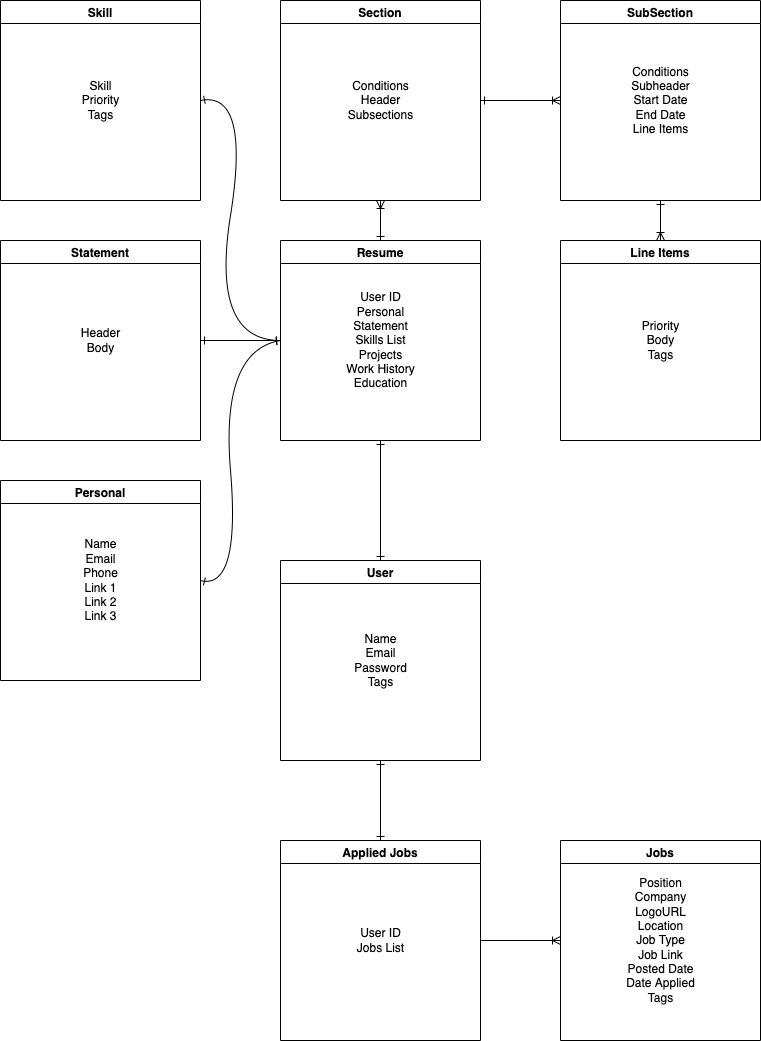

The diagram above was exported from draw.io. Its source (the exported page's mxGraphModel, read from the mxfile embedded in the PNG):
<mxGraphModel dx="1480" dy="2201" grid="1" gridSize="10" guides="1" tooltips="1" connect="1" arrows="1" fold="1" page="1" pageScale="1" pageWidth="850" pageHeight="1100" math="0" shadow="0" extFonts="Permanent Marker^https://fonts.googleapis.com/css?family=Permanent+Marker">
  <root>
    <mxCell id="0" />
    <mxCell id="1" parent="0" />
    <mxCell id="7QbqnESGabArjNzli3dY-1" value="User" style="swimlane;" vertex="1" parent="1">
      <mxGeometry x="360" width="200" height="200" as="geometry" />
    </mxCell>
    <mxCell id="7QbqnESGabArjNzli3dY-2" value="Name&lt;br&gt;Email&lt;br&gt;Password&lt;br&gt;Tags" style="text;html=1;align=center;verticalAlign=middle;resizable=0;points=[];autosize=1;strokeColor=none;fillColor=none;" vertex="1" parent="7QbqnESGabArjNzli3dY-1">
      <mxGeometry x="60" y="65" width="80" height="70" as="geometry" />
    </mxCell>
    <mxCell id="7QbqnESGabArjNzli3dY-3" value="Applied Jobs" style="swimlane;" vertex="1" parent="1">
      <mxGeometry x="360" y="280" width="200" height="200" as="geometry" />
    </mxCell>
    <mxCell id="7QbqnESGabArjNzli3dY-4" value="User ID&lt;br&gt;Jobs List" style="text;html=1;align=center;verticalAlign=middle;resizable=0;points=[];autosize=1;strokeColor=none;fillColor=none;" vertex="1" parent="7QbqnESGabArjNzli3dY-3">
      <mxGeometry x="65" y="80" width="70" height="40" as="geometry" />
    </mxCell>
    <mxCell id="7QbqnESGabArjNzli3dY-7" value="Jobs" style="swimlane;" vertex="1" parent="1">
      <mxGeometry x="640" y="280" width="200" height="200" as="geometry" />
    </mxCell>
    <mxCell id="7QbqnESGabArjNzli3dY-8" value="Position&lt;br&gt;Company&lt;br&gt;LogoURL&lt;br&gt;Location&lt;br&gt;Job Type&lt;br&gt;Job Link&lt;br&gt;Posted Date&lt;br&gt;Date Applied&lt;br&gt;Tags" style="text;html=1;align=center;verticalAlign=middle;resizable=0;points=[];autosize=1;strokeColor=none;fillColor=none;" vertex="1" parent="7QbqnESGabArjNzli3dY-7">
      <mxGeometry x="55" y="30" width="90" height="140" as="geometry" />
    </mxCell>
    <mxCell id="7QbqnESGabArjNzli3dY-11" value="Resume" style="swimlane;" vertex="1" parent="1">
      <mxGeometry x="360" y="-320" width="200" height="200" as="geometry" />
    </mxCell>
    <mxCell id="7QbqnESGabArjNzli3dY-12" value="User ID&lt;br&gt;Personal&lt;br&gt;Statement&lt;br&gt;Skills List&lt;br&gt;Projects&lt;br&gt;Work History&lt;br&gt;Education" style="text;html=1;align=center;verticalAlign=middle;resizable=0;points=[];autosize=1;strokeColor=none;fillColor=none;" vertex="1" parent="7QbqnESGabArjNzli3dY-11">
      <mxGeometry x="55" y="45" width="90" height="110" as="geometry" />
    </mxCell>
    <mxCell id="7QbqnESGabArjNzli3dY-13" value="Personal" style="swimlane;" vertex="1" parent="1">
      <mxGeometry x="80" y="-80" width="200" height="200" as="geometry" />
    </mxCell>
    <mxCell id="7QbqnESGabArjNzli3dY-14" value="Name&lt;br&gt;Email&lt;br&gt;Phone&lt;br&gt;Link 1&lt;br&gt;Link 2&lt;br&gt;Link 3" style="text;html=1;align=center;verticalAlign=middle;resizable=0;points=[];autosize=1;strokeColor=none;fillColor=none;" vertex="1" parent="7QbqnESGabArjNzli3dY-13">
      <mxGeometry x="70" y="50" width="60" height="100" as="geometry" />
    </mxCell>
    <mxCell id="7QbqnESGabArjNzli3dY-15" value="Statement" style="swimlane;" vertex="1" parent="1">
      <mxGeometry x="80" y="-320" width="200" height="200" as="geometry" />
    </mxCell>
    <mxCell id="7QbqnESGabArjNzli3dY-16" value="Header&lt;br&gt;Body" style="text;html=1;align=center;verticalAlign=middle;resizable=0;points=[];autosize=1;strokeColor=none;fillColor=none;" vertex="1" parent="7QbqnESGabArjNzli3dY-15">
      <mxGeometry x="70" y="80" width="60" height="40" as="geometry" />
    </mxCell>
    <mxCell id="7QbqnESGabArjNzli3dY-18" value="Skill" style="swimlane;" vertex="1" parent="1">
      <mxGeometry x="80" y="-560" width="200" height="200" as="geometry" />
    </mxCell>
    <mxCell id="7QbqnESGabArjNzli3dY-19" value="Skill&lt;br&gt;Priority&lt;br&gt;Tags" style="text;html=1;align=center;verticalAlign=middle;resizable=0;points=[];autosize=1;strokeColor=none;fillColor=none;" vertex="1" parent="7QbqnESGabArjNzli3dY-18">
      <mxGeometry x="70" y="70" width="60" height="60" as="geometry" />
    </mxCell>
    <mxCell id="7QbqnESGabArjNzli3dY-20" value="Section" style="swimlane;" vertex="1" parent="1">
      <mxGeometry x="360" y="-560" width="200" height="200" as="geometry" />
    </mxCell>
    <mxCell id="7QbqnESGabArjNzli3dY-21" value="Conditions&lt;br&gt;Header&lt;br&gt;Subsections" style="text;html=1;align=center;verticalAlign=middle;resizable=0;points=[];autosize=1;strokeColor=none;fillColor=none;" vertex="1" parent="7QbqnESGabArjNzli3dY-20">
      <mxGeometry x="55" y="70" width="90" height="60" as="geometry" />
    </mxCell>
    <mxCell id="7QbqnESGabArjNzli3dY-22" value="SubSection" style="swimlane;" vertex="1" parent="1">
      <mxGeometry x="640" y="-560" width="200" height="200" as="geometry" />
    </mxCell>
    <mxCell id="7QbqnESGabArjNzli3dY-23" value="Conditions&lt;br&gt;Subheader&lt;br&gt;Start Date&lt;br&gt;End Date&lt;br&gt;Line Items" style="text;html=1;align=center;verticalAlign=middle;resizable=0;points=[];autosize=1;strokeColor=none;fillColor=none;" vertex="1" parent="7QbqnESGabArjNzli3dY-22">
      <mxGeometry x="60" y="55" width="80" height="90" as="geometry" />
    </mxCell>
    <mxCell id="7QbqnESGabArjNzli3dY-24" value="Line Items" style="swimlane;" vertex="1" parent="1">
      <mxGeometry x="640" y="-320" width="200" height="200" as="geometry" />
    </mxCell>
    <mxCell id="7QbqnESGabArjNzli3dY-25" value="Priority&lt;br&gt;Body&lt;br&gt;Tags" style="text;html=1;align=center;verticalAlign=middle;resizable=0;points=[];autosize=1;strokeColor=none;fillColor=none;" vertex="1" parent="7QbqnESGabArjNzli3dY-24">
      <mxGeometry x="70" y="70" width="60" height="60" as="geometry" />
    </mxCell>
    <mxCell id="7QbqnESGabArjNzli3dY-26" value="" style="endArrow=ERoneToMany;html=1;rounded=0;exitX=0.5;exitY=0;exitDx=0;exitDy=0;entryX=0.5;entryY=1;entryDx=0;entryDy=0;startArrow=ERone;startFill=0;endFill=0;" edge="1" parent="1" source="7QbqnESGabArjNzli3dY-11" target="7QbqnESGabArjNzli3dY-20">
      <mxGeometry width="50" height="50" relative="1" as="geometry">
        <mxPoint x="240" y="-220" as="sourcePoint" />
        <mxPoint x="290" y="-270" as="targetPoint" />
      </mxGeometry>
    </mxCell>
    <mxCell id="7QbqnESGabArjNzli3dY-28" value="" style="curved=1;endArrow=ERone;html=1;rounded=0;exitX=0;exitY=0.5;exitDx=0;exitDy=0;entryX=1;entryY=0.5;entryDx=0;entryDy=0;endFill=0;startArrow=ERone;startFill=0;" edge="1" parent="1" source="7QbqnESGabArjNzli3dY-11" target="7QbqnESGabArjNzli3dY-18">
      <mxGeometry width="50" height="50" relative="1" as="geometry">
        <mxPoint x="80" y="-220" as="sourcePoint" />
        <mxPoint x="130" y="-270" as="targetPoint" />
        <Array as="points">
          <mxPoint x="290" y="-220" />
          <mxPoint x="330" y="-470" />
        </Array>
      </mxGeometry>
    </mxCell>
    <mxCell id="7QbqnESGabArjNzli3dY-29" value="" style="curved=1;endArrow=ERone;html=1;rounded=0;exitX=0;exitY=0.5;exitDx=0;exitDy=0;entryX=1;entryY=0.5;entryDx=0;entryDy=0;endFill=0;startArrow=ERone;startFill=0;" edge="1" parent="1" source="7QbqnESGabArjNzli3dY-11" target="7QbqnESGabArjNzli3dY-13">
      <mxGeometry width="50" height="50" relative="1" as="geometry">
        <mxPoint x="330" y="-210" as="sourcePoint" />
        <mxPoint x="290" y="-450" as="targetPoint" />
        <Array as="points">
          <mxPoint x="300" y="-210" />
          <mxPoint x="320" y="30" />
        </Array>
      </mxGeometry>
    </mxCell>
    <mxCell id="7QbqnESGabArjNzli3dY-30" value="" style="endArrow=ERone;html=1;rounded=0;exitX=0;exitY=0.5;exitDx=0;exitDy=0;entryX=1;entryY=0.5;entryDx=0;entryDy=0;startArrow=ERone;startFill=0;endFill=0;" edge="1" parent="1" source="7QbqnESGabArjNzli3dY-11" target="7QbqnESGabArjNzli3dY-15">
      <mxGeometry width="50" height="50" relative="1" as="geometry">
        <mxPoint x="430" y="-310" as="sourcePoint" />
        <mxPoint x="430" y="-350" as="targetPoint" />
      </mxGeometry>
    </mxCell>
    <mxCell id="7QbqnESGabArjNzli3dY-31" value="" style="endArrow=ERoneToMany;html=1;rounded=0;exitX=1;exitY=0.5;exitDx=0;exitDy=0;entryX=0;entryY=0.5;entryDx=0;entryDy=0;startArrow=ERone;startFill=0;endFill=0;" edge="1" parent="1" source="7QbqnESGabArjNzli3dY-20" target="7QbqnESGabArjNzli3dY-22">
      <mxGeometry width="50" height="50" relative="1" as="geometry">
        <mxPoint x="470" y="-310" as="sourcePoint" />
        <mxPoint x="470" y="-350" as="targetPoint" />
      </mxGeometry>
    </mxCell>
    <mxCell id="7QbqnESGabArjNzli3dY-32" value="" style="endArrow=ERoneToMany;html=1;rounded=0;exitX=0.5;exitY=1;exitDx=0;exitDy=0;entryX=0.5;entryY=0;entryDx=0;entryDy=0;startArrow=ERone;startFill=0;endFill=0;" edge="1" parent="1" source="7QbqnESGabArjNzli3dY-22" target="7QbqnESGabArjNzli3dY-24">
      <mxGeometry width="50" height="50" relative="1" as="geometry">
        <mxPoint x="610" y="-450" as="sourcePoint" />
        <mxPoint x="650" y="-450" as="targetPoint" />
      </mxGeometry>
    </mxCell>
    <mxCell id="7QbqnESGabArjNzli3dY-33" value="" style="endArrow=ERone;html=1;rounded=0;exitX=0.5;exitY=1;exitDx=0;exitDy=0;entryX=0.5;entryY=0;entryDx=0;entryDy=0;startArrow=ERone;startFill=0;endFill=0;" edge="1" parent="1" source="7QbqnESGabArjNzli3dY-11" target="7QbqnESGabArjNzli3dY-1">
      <mxGeometry width="50" height="50" relative="1" as="geometry">
        <mxPoint x="330" y="-210" as="sourcePoint" />
        <mxPoint x="290" y="-210" as="targetPoint" />
      </mxGeometry>
    </mxCell>
    <mxCell id="7QbqnESGabArjNzli3dY-34" value="" style="endArrow=ERone;html=1;rounded=0;entryX=0.5;entryY=0;entryDx=0;entryDy=0;startArrow=ERone;startFill=0;endFill=0;" edge="1" parent="1" target="7QbqnESGabArjNzli3dY-3">
      <mxGeometry width="50" height="50" relative="1" as="geometry">
        <mxPoint x="460" y="200" as="sourcePoint" />
        <mxPoint x="470" y="10" as="targetPoint" />
      </mxGeometry>
    </mxCell>
    <mxCell id="7QbqnESGabArjNzli3dY-35" value="" style="endArrow=none;html=1;rounded=0;entryX=1;entryY=0.5;entryDx=0;entryDy=0;startArrow=ERoneToMany;startFill=0;endFill=0;exitX=0;exitY=0.5;exitDx=0;exitDy=0;" edge="1" parent="1" source="7QbqnESGabArjNzli3dY-7" target="7QbqnESGabArjNzli3dY-3">
      <mxGeometry width="50" height="50" relative="1" as="geometry">
        <mxPoint x="470" y="210" as="sourcePoint" />
        <mxPoint x="470" y="290" as="targetPoint" />
      </mxGeometry>
    </mxCell>
  </root>
</mxGraphModel>